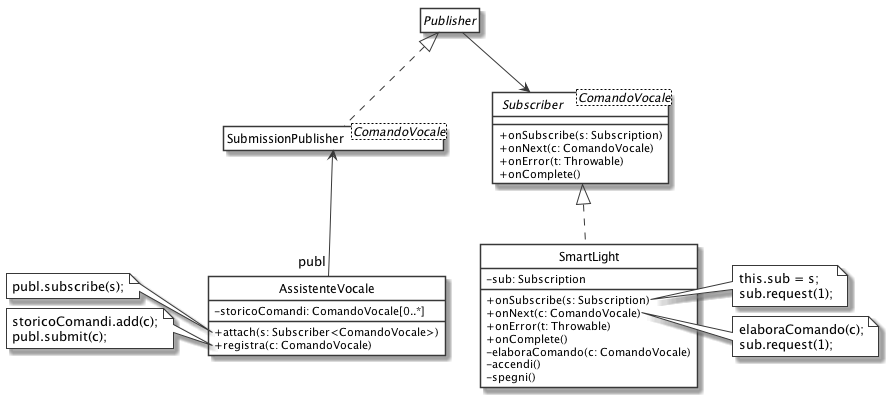

The diagram above was rendered by PlantUML. Its source (embedded in the PNG):
@startuml
' START STYLE
skinparam {
	monochrome true
	'shadowing false
	classBackgroundColor white
	noteBackgroundColor white
	classAttributeIconSize 0
}
hide circle
' END STYLE

interface Publisher
hide Publisher members

class SubmissionPublisher<ComandoVocale> implements Publisher
hide SubmissionPublisher members

class AssistenteVocale {
	- storicoComandi: ComandoVocale[0..*]
	+ attach(s: Subscriber<ComandoVocale>)
	+ registra(c: ComandoVocale)
}

AssistenteVocale "publ" -up-> SubmissionPublisher
Publisher -right-> Subscriber

interface Subscriber<ComandoVocale> {
	+ onSubscribe(s: Subscription)
	+ onNext(c: ComandoVocale)
	+ onError(t: Throwable)
	+ onComplete()
}

class SmartLight implements Subscriber {
	- sub: Subscription
	+ onSubscribe(s: Subscription)
	+ onNext(c: ComandoVocale)
	+ onError(t: Throwable)
	+ onComplete()
	- elaboraComando(c: ComandoVocale)
	- accendi()
	- spegni()
}

note right of SmartLight::onSubscribe
	this.sub = s;
	sub.request(1);
end note

note right of SmartLight::onNext
	elaboraComando(c);
	sub.request(1);
end note

note left of AssistenteVocale::attach
	publ.subscribe(s);
end note

note left of AssistenteVocale::registra
	storicoComandi.add(c);
	publ.submit(c);
end note

AssistenteVocale -[hidden]right-> SmartLight
@enduml